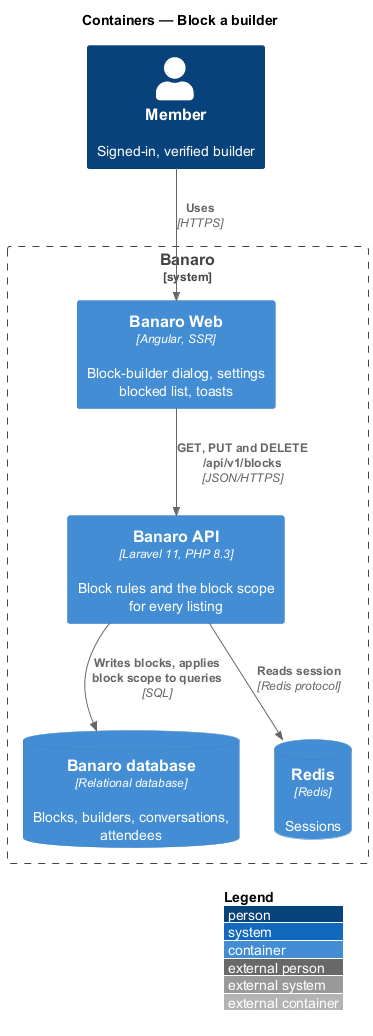

The diagram above was rendered by PlantUML. Its source (embedded in the PNG):
@startuml
!include <C4/C4_Container>
LAYOUT_WITH_LEGEND()
title Containers — Block a builder

Person(member, "Member", "Signed-in, verified builder")

System_Boundary(banaro, "Banaro") {
  Container(web, "Banaro Web", "Angular, SSR", "Block-builder dialog, settings blocked list, toasts")
  Container(api, "Banaro API", "Laravel 11, PHP 8.3", "Block rules and the block scope for every listing")
  ContainerDb(db, "Banaro database", "Relational database", "Blocks, builders, conversations, attendees")
  ContainerDb(redis, "Redis", "Redis", "Sessions")
}

Rel(member, web, "Uses", "HTTPS")
Rel(web, api, "GET, PUT and DELETE /api/v1/blocks", "JSON/HTTPS")
Rel(api, redis, "Reads session", "Redis protocol")
Rel(api, db, "Writes blocks, applies block scope to queries", "SQL")
@enduml